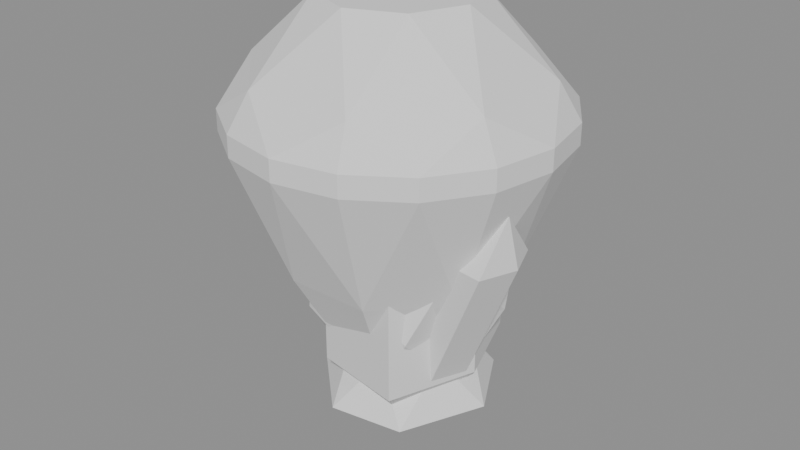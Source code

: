 # Source: crystals.blend  (saved by Blender 5.2.44; exported with 4.5.12 LTS)
import bpy
from mathutils import Matrix  # noqa: F401  (used for matrix-valued properties, if any)

bpy.ops.wm.read_factory_settings(use_empty=True)
scene = bpy.context.scene
scene.name = 'Scene'

# ---- meshes
me_crystal_0 = bpy.data.meshes.new('Crystal_0')
me_crystal_0.from_pydata([(0.5085, 0.0, -0.6992), (0.3305, 0.4844, -0.6992), (-0.178, 0.3963, -0.6992), (-0.5085, 6.85e-17, -0.6992), (-0.178, -0.3963, -0.6992), (0.3305, -0.4844, -0.6992), (0.5085, 0.0, 0.4873), (0.3305, 0.4844, 0.4873), (-0.178, 0.3963, 0.4873), (-0.5085, 6.85e-17, 0.4873), (-0.178, -0.3963, 0.4873), (0.3305, -0.4844, 0.4873), (0.09322, -0.02542, 1.25), (0.01695, 0.01695, -1.25)], [], [(1, 6, 0), (2, 7, 1), (3, 8, 2), (4, 9, 3), (5, 10, 4), (0, 11, 5), (6, 7, 12), (7, 8, 12), (8, 9, 12), (9, 10, 12), (10, 11, 12), (11, 6, 12), (1, 0, 13), (2, 1, 13), (3, 2, 13), (4, 3, 13), (5, 4, 13), (0, 5, 13), (1, 7, 6), (2, 8, 7), (3, 9, 8), (4, 10, 9), (5, 11, 10), (0, 6, 11)])
me_crystal_0.update()
me_crystal_1 = bpy.data.meshes.new('Crystal_1')
me_crystal_1.from_pydata([(0.294, 0.1218, -0.6818), (0.1218, 0.294, -0.6818), (-0.1218, 0.294, -0.6818), (-0.294, 0.1218, -0.6818), (-0.294, -0.1218, -0.6818), (-0.1218, -0.294, -0.6818), (0.1218, -0.294, -0.6818), (0.294, -0.1218, -0.6818), (0.5909, 0.0, 8.467e-09), (0.4178, 0.4178, 8.467e-09), (3.618e-17, 0.5909, 8.467e-09), (-0.4178, 0.4178, 8.467e-09), (-0.5909, 7.237e-17, 8.467e-09), (-0.4178, -0.4178, 8.467e-09), (-1.085e-16, -0.5909, 8.467e-09), (0.4178, -0.4178, 8.467e-09), (0.4199, 0.1739, 0.4924), (0.1739, 0.4199, 0.4924), (-0.1739, 0.4199, 0.4924), (-0.4199, 0.1739, 0.4924), (-0.4199, -0.1739, 0.4924), (-0.1739, -0.4199, 0.4924), (0.1739, -0.4199, 0.4924), (0.4199, -0.1739, 0.4924), (0.2121, 0.0, 0.947), (0.15, 0.15, 0.947), (1.299e-17, 0.2121, 0.947), (-0.15, 0.15, 0.947), (-0.2121, 2.598e-17, 0.947), (-0.15, -0.15, 0.947), (-3.897e-17, -0.2121, 0.947), (0.15, -0.15, 0.947), (0.0, 0.0, 1.25), (0.0, 0.0, -1.25)], [], [(0, 1, 8), (1, 9, 8), (1, 2, 9), (2, 10, 9), (2, 3, 10), (3, 11, 10), (3, 4, 11), (4, 12, 11), (4, 5, 12), (5, 13, 12), (5, 6, 13), (6, 14, 13), (6, 7, 14), (7, 15, 14), (7, 0, 15), (0, 8, 15), (8, 9, 16), (9, 17, 16), (9, 10, 17), (10, 18, 17), (10, 11, 18), (11, 19, 18), (11, 12, 19), (12, 20, 19), (12, 13, 20), (13, 21, 20), (13, 14, 21), (14, 22, 21), (14, 15, 22), (15, 23, 22), (15, 8, 23), (8, 16, 23), (16, 17, 24), (17, 25, 24), (17, 18, 25), (18, 26, 25), (18, 19, 26), (19, 27, 26), (19, 20, 27), (20, 28, 27), (20, 21, 28), (21, 29, 28), (21, 22, 29), (22, 30, 29), (22, 23, 30), (23, 31, 30), (23, 16, 31), (16, 24, 31), (24, 25, 32), (25, 26, 32), (26, 27, 32), (27, 28, 32), (28, 29, 32), (29, 30, 32), (30, 31, 32), (31, 24, 32), (1, 0, 33), (2, 1, 33), (3, 2, 33), (4, 3, 33), (5, 4, 33), (6, 5, 33), (7, 6, 33), (0, 7, 33)])
me_crystal_1.update()
me_crystal_2 = bpy.data.meshes.new('Crystal_2')
me_crystal_2.from_pydata([(0.4098, 0.005277, -0.8377), (0.2688, 0.3652, -0.8377), (-0.1134, 0.3074, -0.8377), (-0.3547, 0.005277, -0.8377), (-0.1134, -0.2968, -0.8377), (0.2688, -0.3547, -0.8377), (0.4098, 0.005277, 0.7601), (0.2688, 0.3652, 0.7601), (-0.1134, 0.3074, 0.7601), (-0.3547, 0.005277, 0.7601), (-0.1134, -0.2968, 0.7601), (0.2688, -0.3547, 0.7601), (0.05803, 0.005277, 1.25), (0.108, 0.05682, -0.7861), (0.01397, 0.2968, -0.7861), (-0.2409, 0.2582, -0.7861), (-0.4017, 0.05682, -0.7861), (-0.2409, -0.1446, -0.7861), (0.01397, -0.1831, -0.7861), (-0.325, 0.1393, 0.2447), (-0.419, 0.3793, 0.2447), (-0.6738, 0.3407, 0.2447), (-0.8346, 0.1393, 0.2447), (-0.6738, -0.06211, 0.2447), (-0.419, -0.1007, 0.2447), (-0.6956, 0.1663, 0.5822), (0.4403, -0.03596, -0.7861), (0.362, 0.164, -0.7861), (0.1496, 0.1319, -0.7861), (0.01562, -0.03596, -0.7861), (0.1496, -0.2038, -0.7861), (0.362, -0.2359, -0.7861), (0.8346, -0.1411, 0.0901), (0.7563, 0.05887, 0.0901), (0.5439, 0.02673, 0.0901), (0.4099, -0.1411, 0.0901), (0.5439, -0.3089, 0.0901), (0.7563, -0.3411, 0.0901), (0.7936, -0.1748, 0.3713), (0.577, 0.002441, -0.8892), (0.3607, 0.3921, -0.8892), (-0.05708, 0.518, -0.8892), (-0.3826, 0.1938, -0.8892), (-0.3793, -0.19, -0.8892), (-0.03147, -0.518, -0.8892), (0.3744, -0.453, -0.8892), (0.06097, 0.005277, -1.25), (0.3538, 0.1741, -0.6315), (0.1247, 0.3105, -0.6315), (-0.1249, 0.2796, -0.6315), (-0.2518, 0.02735, -0.6315), (-0.1389, -0.2252, -0.6315), (0.1318, -0.3137, -0.6315), (0.3665, -0.1217, -0.6315)], [], [(1, 6, 0), (2, 7, 1), (3, 8, 2), (4, 9, 3), (5, 10, 4), (0, 11, 5), (6, 7, 12), (7, 8, 12), (8, 9, 12), (9, 10, 12), (10, 11, 12), (11, 6, 12), (4, 2, 0), (14, 19, 13), (15, 20, 14), (16, 21, 15), (16, 23, 22), (17, 24, 23), (18, 19, 24), (19, 20, 25), (20, 21, 25), (21, 22, 25), (22, 23, 25), (23, 24, 25), (24, 19, 25), (17, 15, 13), (26, 33, 32), (27, 34, 33), (28, 35, 34), (30, 35, 29), (31, 36, 30), (26, 37, 31), (32, 33, 38), (33, 34, 38), (34, 35, 38), (35, 36, 38), (36, 37, 38), (37, 32, 38), (30, 28, 26), (39, 40, 47), (40, 48, 47), (40, 41, 48), (41, 49, 48), (41, 42, 49), (42, 50, 49), (42, 43, 50), (43, 51, 50), (43, 44, 51), (44, 52, 51), (44, 45, 52), (45, 53, 52), (45, 39, 53), (39, 47, 53), (40, 39, 46), (41, 40, 46), (42, 41, 46), (43, 42, 46), (44, 43, 46), (45, 44, 46), (39, 45, 46), (48, 51, 53), (1, 7, 6), (2, 8, 7), (3, 9, 8), (4, 10, 9), (5, 11, 10), (0, 6, 11), (0, 5, 4), (4, 3, 2), (2, 1, 0), (14, 20, 19), (15, 21, 20), (16, 22, 21), (16, 17, 23), (17, 18, 24), (18, 13, 19), (13, 18, 17), (17, 16, 15), (15, 14, 13), (26, 27, 33), (27, 28, 34), (28, 29, 35), (30, 36, 35), (31, 37, 36), (26, 32, 37), (26, 31, 30), (30, 29, 28), (28, 27, 26), (53, 47, 48), (48, 49, 50), (50, 51, 48), (51, 52, 53)])
me_crystal_2.update()
me_crystal_3 = bpy.data.meshes.new('Crystal_3')
me_crystal_3.from_pydata([(0.4118, 0.0, 1.25), (0.2912, 0.2912, 1.25), (2.521e-17, 0.4118, 1.25), (-0.2912, 0.2912, 1.25), (-0.4118, 5.043e-17, 1.25), (-0.2912, -0.2912, 1.25), (-7.564e-17, -0.4118, 1.25), (0.2912, -0.2912, 1.25), (0.7246, 0.3001, 0.8775), (0.3001, 0.7246, 0.8775), (-0.3001, 0.7246, 0.8775), (-0.7246, 0.3001, 0.8775), (-0.7246, -0.3001, 0.8775), (-0.3001, -0.7246, 0.8775), (0.3001, -0.7246, 0.8775), (0.7246, -0.3001, 0.8775), (0.902, 0.0, 0.6814), (0.8333, 0.3452, 0.6814), (0.6378, 0.6378, 0.6814), (0.3452, 0.8333, 0.6814), (5.523e-17, 0.902, 0.6814), (-0.3452, 0.8333, 0.6814), (-0.6378, 0.6378, 0.6814), (-0.8333, 0.3452, 0.6814), (-0.902, 1.105e-16, 0.6814), (-0.8333, -0.3452, 0.6814), (-0.6378, -0.6378, 0.6814), (-0.3452, -0.8333, 0.6814), (-1.657e-16, -0.902, 0.6814), (0.3452, -0.8333, 0.6814), (0.6378, -0.6378, 0.6814), (0.8333, -0.3452, 0.6814), (0.902, 0.0, 0.5637), (0.8333, 0.3452, 0.5637), (0.6378, 0.6378, 0.5637), (0.3452, 0.8333, 0.5637), (5.523e-17, 0.902, 0.5637), (-0.3452, 0.8333, 0.5637), (-0.6378, 0.6378, 0.5637), (-0.8333, 0.3452, 0.5637), (-0.902, 1.105e-16, 0.5637), (-0.8333, -0.3452, 0.5637), (-0.6378, -0.6378, 0.5637), (-0.3452, -0.8333, 0.5637), (-1.657e-16, -0.902, 0.5637), (0.3452, -0.8333, 0.5637), (0.6378, -0.6378, 0.5637), (0.8333, -0.3452, 0.5637), (0.5616, 0.2326, -0.1716), (0.2326, 0.5616, -0.1716), (-0.2326, 0.5616, -0.1716), (-0.5616, 0.2326, -0.1716), (-0.5616, -0.2326, -0.1716), (-0.2326, -0.5616, -0.1716), (0.2326, -0.5616, -0.1716), (0.5616, -0.2326, -0.1716), (0.0, 0.0, -1.25)], [], [(6, 7, 3), (0, 8, 1), (1, 8, 9), (1, 9, 2), (2, 9, 10), (2, 10, 3), (3, 10, 11), (3, 11, 4), (4, 11, 12), (4, 12, 5), (5, 12, 13), (5, 13, 6), (6, 13, 14), (6, 14, 7), (7, 14, 15), (7, 15, 0), (0, 15, 8), (8, 17, 18), (8, 18, 9), (18, 19, 9), (9, 19, 20), (9, 20, 10), (20, 21, 10), (10, 21, 22), (10, 22, 11), (22, 23, 11), (11, 23, 24), (11, 24, 12), (24, 25, 12), (12, 25, 26), (12, 26, 13), (26, 27, 13), (13, 27, 28), (13, 28, 14), (28, 29, 14), (14, 29, 30), (14, 30, 15), (30, 31, 15), (15, 31, 16), (15, 16, 8), (16, 17, 8), (32, 17, 16), (33, 18, 17), (34, 19, 18), (35, 20, 19), (36, 21, 20), (37, 22, 21), (38, 23, 22), (39, 24, 23), (40, 25, 24), (41, 26, 25), (42, 27, 26), (43, 28, 27), (44, 29, 28), (45, 30, 29), (46, 31, 30), (47, 16, 31), (48, 34, 33), (48, 49, 34), (34, 49, 35), (49, 36, 35), (49, 50, 36), (36, 50, 37), (50, 38, 37), (50, 51, 38), (38, 51, 39), (51, 40, 39), (51, 52, 40), (40, 52, 41), (52, 42, 41), (52, 53, 42), (42, 53, 43), (53, 44, 43), (53, 54, 44), (44, 54, 45), (54, 46, 45), (54, 55, 46), (46, 55, 47), (55, 32, 47), (55, 48, 32), (32, 48, 33), (49, 48, 56), (50, 49, 56), (51, 50, 56), (52, 51, 56), (53, 52, 56), (54, 53, 56), (55, 54, 56), (48, 55, 56), (7, 0, 1), (1, 2, 7), (2, 3, 7), (3, 4, 5), (5, 6, 3), (32, 33, 17), (33, 34, 18), (34, 35, 19), (35, 36, 20), (36, 37, 21), (37, 38, 22), (38, 39, 23), (39, 40, 24), (40, 41, 25), (41, 42, 26), (42, 43, 27), (43, 44, 28), (44, 45, 29), (45, 46, 30), (46, 47, 31), (47, 32, 16)])
me_crystal_3.update()
me_crystal_4 = bpy.data.meshes.new('Crystal_4')
me_crystal_4.from_pydata([(0.3788, 0.0, -0.803), (0.1894, 0.1804, -0.9697), (-0.1894, 0.1804, -0.7576), (-0.3788, 2.551e-17, -1.03), (-0.1894, -0.1804, -0.8636), (0.1894, -0.1804, -0.8333), (0.3936, 0.125, -0.303), (2.783e-17, 0.25, -0.303), (-0.3936, 0.125, -0.303), (-0.3936, -0.125, -0.303), (-8.35e-17, -0.25, -0.303), (0.3936, -0.125, -0.303), (0.4394, 0.0, 0.2652), (0.2197, 0.2093, 0.2652), (-0.2197, 0.2093, 0.2652), (-0.4394, 2.96e-17, 0.2652), (-0.2197, -0.2093, 0.2652), (0.2197, -0.2093, 0.2652), (0.2756, 0.0875, 0.6439), (1.948e-17, 0.175, 0.6439), (-0.2756, 0.0875, 0.6439), (-0.2756, -0.0875, 0.6439), (-5.845e-17, -0.175, 0.6439), (0.2756, -0.0875, 0.6439), (0.1515, 0.01515, 1.25), (-0.06061, 0.02273, -1.25)], [], [(0, 1, 6), (1, 7, 6), (1, 2, 7), (2, 8, 7), (2, 3, 8), (3, 9, 8), (3, 4, 9), (4, 10, 9), (4, 5, 10), (5, 11, 10), (5, 0, 11), (0, 6, 11), (6, 7, 12), (7, 13, 12), (7, 8, 13), (8, 14, 13), (8, 9, 14), (9, 15, 14), (9, 10, 15), (10, 16, 15), (10, 11, 16), (11, 17, 16), (11, 6, 17), (6, 12, 17), (12, 13, 18), (13, 19, 18), (13, 14, 19), (14, 20, 19), (14, 15, 20), (15, 21, 20), (15, 16, 21), (16, 22, 21), (16, 17, 22), (17, 23, 22), (17, 12, 23), (12, 18, 23), (18, 19, 24), (19, 20, 24), (20, 21, 24), (21, 22, 24), (22, 23, 24), (23, 18, 24), (1, 0, 25), (2, 1, 25), (3, 2, 25), (4, 3, 25), (5, 4, 25), (0, 5, 25)])
me_crystal_4.update()
me_crystal_5 = bpy.data.meshes.new('Crystal_5')
me_crystal_5.from_pydata([(0.3775, 0.0139, -0.8022), (0.1455, 0.3333, -0.8022), (-0.23, 0.2113, -0.8022), (-0.23, -0.1835, -0.8022), (0.1455, -0.3055, -0.8022), (0.5461, 0.1991, -0.3918), (0.02148, 0.5508, -0.3918), (-0.4752, 0.1606, -0.3918), (-0.2575, -0.4324, -0.3918), (0.3737, -0.4086, -0.3918), (0.4969, 0.4002, 0.01866), (-0.185, 0.5662, 0.01866), (-0.5536, -0.03107, 0.01866), (-0.09947, -0.5662, 0.01866), (0.5498, -0.2996, 0.01866), (0.2991, 0.4685, 0.4291), (-0.3111, 0.3992, 0.4291), (-0.4337, -0.2026, 0.4291), (0.1007, -0.5052, 0.4291), (0.5536, -0.09043, 0.4291), (0.0927, 0.3232, 0.7649), (-0.2366, 0.1579, 0.7649), (-0.1813, -0.2063, 0.7649), (0.1823, -0.2663, 0.7649), (0.3516, 0.06098, 0.7649), (0.07158, 0.02882, 1.25), (0.01934, 0.0139, -1.25)], [], [(0, 1, 5), (1, 6, 5), (1, 2, 6), (2, 7, 6), (2, 3, 7), (3, 8, 7), (3, 4, 8), (4, 9, 8), (4, 0, 9), (0, 5, 9), (5, 6, 10), (6, 11, 10), (6, 7, 11), (7, 12, 11), (7, 8, 12), (8, 13, 12), (8, 9, 13), (9, 14, 13), (9, 5, 14), (5, 10, 14), (10, 11, 15), (11, 16, 15), (11, 12, 16), (12, 17, 16), (12, 13, 17), (13, 18, 17), (13, 14, 18), (14, 19, 18), (14, 10, 19), (10, 15, 19), (15, 16, 20), (16, 21, 20), (16, 17, 21), (17, 22, 21), (17, 18, 22), (18, 23, 22), (18, 19, 23), (19, 24, 23), (19, 15, 24), (15, 20, 24), (20, 21, 25), (21, 22, 25), (22, 23, 25), (23, 24, 25), (24, 20, 25), (1, 0, 26), (2, 1, 26), (3, 2, 26), (4, 3, 26), (0, 4, 26)])
me_crystal_5.update()

# ---- objects
ob_crystal_0 = bpy.data.objects.new('Crystal_0', me_crystal_0)
ob_crystal_1 = bpy.data.objects.new('Crystal_1', me_crystal_1)
ob_crystal_2 = bpy.data.objects.new('Crystal_2', me_crystal_2)
ob_crystal_3 = bpy.data.objects.new('Crystal_3', me_crystal_3)
ob_crystal_4 = bpy.data.objects.new('Crystal_4', me_crystal_4)
ob_crystal_5 = bpy.data.objects.new('Crystal_5', me_crystal_5)

# ---- transforms, parenting, visibility, modifiers, constraints
ob_crystal_0.location = (0.0, 0.0, 0.0)
ob_crystal_1.location = (0.0, 0.0, 0.0)
ob_crystal_2.location = (0.0, 0.0, 0.0)
ob_crystal_3.location = (0.0, 0.0, 0.0)
ob_crystal_4.location = (0.0, 0.0, 0.0)
ob_crystal_5.location = (0.0, 0.0, 0.0)

# ---- collection membership
scene.collection.objects.link(ob_crystal_0)
scene.collection.objects.link(ob_crystal_1)
scene.collection.objects.link(ob_crystal_2)
scene.collection.objects.link(ob_crystal_3)
scene.collection.objects.link(ob_crystal_4)
scene.collection.objects.link(ob_crystal_5)

# ---- scene / render settings (as saved in the file)
scene.frame_start = 1; scene.frame_end = 250; scene.frame_set(1)
scene.render.engine = 'BLENDER_EEVEE_NEXT'
scene.render.bake_bias = 0.0
scene.render.bake_samples = 0
scene.render.compositor_device = 'GPU'
scene.eevee.use_volume_custom_range = False
scene.eevee.fast_gi_thickness_near = 0.1
scene.eevee.fast_gi_thickness_far = 0.0
scene.eevee.ray_tracing_options.screen_trace_thickness = 0.1
bpy.context.view_layer.update()

# ---- added for rendering (the .blend has no active camera and no usable light): camera, sun + grey world if the file has none
cam_auto = bpy.data.cameras.new('AutoCamera')
cam_auto.lens = 50.0
cam_auto.sensor_width = 36.0
cam_auto.clip_end = 1000.0
ob_auto_camera = bpy.data.objects.new('AutoCamera', cam_auto)
scene.collection.objects.link(ob_auto_camera)
ob_auto_camera.location = (3.30478, -3.96574, 2.64383)
ob_auto_camera.rotation_euler = (1.09748, -7.21219e-08, 0.694738)
scene.camera = ob_auto_camera
light_auto_sun = bpy.data.lights.new('AutoSun', 'SUN')
light_auto_sun.energy = 3.0
light_auto_sun.angle = 0.0523599
ob_auto_sun = bpy.data.objects.new('AutoSun', light_auto_sun)
scene.collection.objects.link(ob_auto_sun)
ob_auto_sun.rotation_euler = (0.872665, 0.174533, 0.523599)
if scene.world is None:
    world_auto = bpy.data.worlds.new('AutoWorld')
    world_auto.color = (0.3, 0.3, 0.3)
    scene.world = world_auto
bpy.context.view_layer.update()

